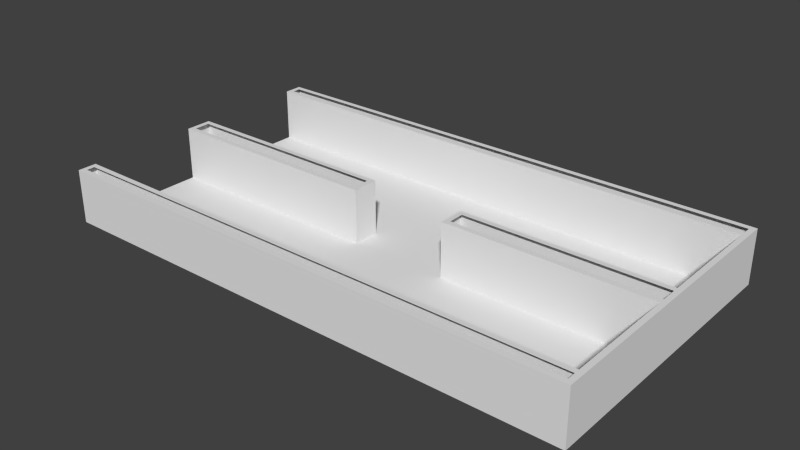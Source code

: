 # Source: Stairway.blend  (saved by Blender 2.69.0; exported with 4.5.12 LTS)
import bpy
from mathutils import Matrix  # noqa: F401  (used for matrix-valued properties, if any)

bpy.ops.wm.read_factory_settings(use_empty=True)
scene = bpy.context.scene
scene.name = 'Scene'

# ---- collections
col_collection_1 = bpy.data.collections.new('Collection 1'); scene.collection.children.link(col_collection_1)

# ---- materials (node trees are filled in below, after node groups)
mat_material = bpy.data.materials.new('Material')
mat_material.alpha_threshold = 0.0
mat_material.use_transparent_shadow = False
mat_material.roughness = 0.5
mat_material.line_color = (0.0, 0.0, 0.0, 1.0)

# ---- material node trees

# ---- world
world_world = bpy.data.worlds.new('World'); scene.world = world_world
world_world.color = (0.05088, 0.05088, 0.05088)
world_world.use_sun_shadow = False
world_world.sun_shadow_jitter_overblur = 0.0
world_world.cycles.sampling_method = 'MANUAL'
world_world.cycles.sample_map_resolution = 256

# ---- meshes
me_cube = bpy.data.meshes.new('Cube')
me_cube.from_pydata([(9.907, -2.7, -0.007307), (0.006637, -2.7, -0.007307), (9.907, -2.7, 0.9927), (0.006636, -2.7, 0.9927), (9.907, -2.35, -0.007307), (0.006637, -2.35, -0.007307), (9.907, -2.35, 0.9927), (0.006636, -2.35, 0.9927), (0.006637, -0.25, -0.007307), (0.006636, -0.25, 0.9927), (9.907, -0.25, -0.007307), (9.907, -0.25, 0.9927), (0.006637, -3.053e-05, -0.007307), (9.907, -3.172e-05, -0.007307), (6.007, -0.25, -0.007307), (9.807, -2.35, 0.9927), (9.807, -0.25, 0.9927), (4.207, -2.35, -0.007307), (4.207, -0.25, -0.007307), (9.807, -0.25, -0.007307), (9.807, -2.35, -0.007307), (6.007, -2.35, -0.007307), (9.807, -0.25, -0.007307), (6.007, -3.148e-05, -0.007307), (4.207, -3.053e-05, -0.007307), (6.007, -0.25, 0.9927), (4.207, -0.25, 0.9927), (9.907, -2.45, 0.9927), (9.907, -2.6, 0.9927), (9.807, -2.7, 0.9927), (0.1066, -2.7, 0.9927), (0.006636, -2.45, 0.9927), (0.006636, -2.6, 0.9927), (0.1066, -2.35, 0.9927), (9.807, -2.35, 0.9927), (9.807, -2.45, 0.9927), (9.807, -2.6, 0.9927), (0.1066, -2.45, 0.9927), (0.1066, -2.6, 0.9927), (9.907, -3.172e-05, 0.9927), (6.007, -3.148e-05, 0.9927), (0.006636, -3.053e-05, 0.9927), (4.207, -3.053e-05, 0.9927), (0.1066, -0.25, 0.9927), (4.107, -0.25, 0.9927), (0.1066, -3.053e-05, 0.9927), (4.107, -3.053e-05, 0.9927), (0.006636, -0.08336, 0.9927), (0.006636, -0.15, 0.9927), (4.207, -0.15, 0.9927), (4.207, -0.08336, 0.9927), (4.107, -0.15, 0.9927), (0.1066, -0.15, 0.9927), (4.107, -0.08336, 0.9927), (0.1066, -0.08336, 0.9927), (9.807, -3.166e-05, 0.9927), (6.107, -3.154e-05, 0.9927), (6.107, -0.25, 0.9927), (9.807, -0.15, 0.9927), (6.107, -0.15, 0.9927), (0.006637, -2.7, -0.007307), (0.006637, -2.35, -0.007307), (0.1066, -2.7, -0.007307), (0.1066, -2.35, -0.007307), (9.907, -2.6, -0.007307), (0.006637, -2.6, -0.007307), (0.006637, -2.35, -0.007307), (4.207, -2.35, -0.007307), (9.807, -2.35, -0.007307), (6.007, -2.35, -0.007307), (0.006637, -2.45, -0.007307), (4.207, -2.45, -0.007307), (9.807, -2.45, -0.007307), (6.007, -2.45, -0.007307), (9.907, -2.45, -0.007307), (9.807, -2.45, -0.007307), (9.907, -2.7, -0.007307), (9.907, -2.35, -0.007307), (9.807, -2.7, -0.007307), (9.807, -2.35, -0.007307), (0.1066, -2.45, -0.007307), (0.1066, -2.6, -0.007307)], [(64, 0), (1, 65), (70, 66), (81, 64), (80, 71)], [(1, 5, 61, 60), (32, 3, 30, 38, 37, 33, 7, 31), (1, 3, 32, 31, 7, 5), (24, 42, 50, 49, 26, 18), (8, 18, 26, 44, 43, 9), (11, 16, 15, 6), (21, 20, 19, 22, 14), (0, 4, 6, 27, 28, 2), (18, 8, 5, 17), (16, 19, 20, 15), (4, 10, 19, 20), (6, 4, 20, 15), (21, 17, 5, 7, 33, 34, 15, 20), (11, 6, 4, 10), (14, 22, 19, 16, 57, 25), (36, 38, 30, 29), (0, 2, 29, 30, 3, 1), (34, 33, 37, 35), (36, 29, 2, 28, 27, 6, 34, 35), (23, 14, 25, 40), (10, 13, 39, 11), (8, 9, 48, 47, 41, 12), (14, 23, 24, 18, 17, 21), (26, 49, 50, 42, 46, 53, 51, 44), (44, 51, 52, 43), (54, 45, 41, 47, 48, 9, 43, 52), (11, 39, 55, 58, 16), (25, 57, 59, 56, 40), (57, 16, 58, 59), (60, 61, 63, 80, 81, 62), (21, 17, 67, 69), (21, 20, 68, 69), (5, 17, 67, 66), (69, 67, 71, 73), (69, 68, 72, 73), (20, 4, 74, 75), (4, 0, 76, 77), (77, 76, 78, 79)])
me_cube.materials.append(mat_material)
me_cube.use_remesh_preserve_volume = False
me_cube.use_remesh_preserve_attributes = False
me_cube.use_mirror_vertex_groups = False
me_cube.update()

# ---- objects
ob_cube = bpy.data.objects.new('Cube', me_cube)

# ---- transforms, parenting, visibility, modifiers, constraints
ob_cube.location = (0.0, 0.8771, 0.0)
ob_cube.lock_rotations_4d = False
ob_cube.empty_display_type = 'ARROWS'
ob_cube.lineart.crease_threshold = 0.0
_m = ob_cube.modifiers.new('Mirror', 'MIRROR')
_m.use_axis = (False, True, False)

# ---- collection membership
col_collection_1.objects.link(ob_cube)

# ---- scene / render settings (as saved in the file)
scene.frame_start = 1; scene.frame_end = 250; scene.frame_set(1)
scene.render.engine = 'BLENDER_EEVEE_NEXT'
scene.render.image_settings.compression = 90
scene.render.resolution_percentage = 50
scene.render.dither_intensity = 0.0
scene.cycles.use_denoising = False
scene.cycles.samples = 10
scene.cycles.sampling_pattern = 'TABULATED_SOBOL'
scene.cycles.light_sampling_threshold = 0.0
scene.cycles.use_adaptive_sampling = False
scene.cycles.use_light_tree = False
scene.cycles.blur_glossy = 0.0
scene.cycles.volume_bounces = 1
scene.cycles.pixel_filter_type = 'GAUSSIAN'
scene.cycles.sample_clamp_indirect = 0.0
scene.view_settings.view_transform = 'Standard'
bpy.context.view_layer.update()

# ---- added for rendering (the .blend has no active camera and no usable light): camera, sun
cam_auto = bpy.data.cameras.new('AutoCamera')
cam_auto.lens = 50.0
cam_auto.sensor_width = 36.0
cam_auto.clip_end = 1000.0
ob_auto_camera = bpy.data.objects.new('AutoCamera', cam_auto)
scene.collection.objects.link(ob_auto_camera)
ob_auto_camera.location = (15.4313, -11.6925, 8.87245)
ob_auto_camera.rotation_euler = (1.09748, -7.21219e-08, 0.694738)
scene.camera = ob_auto_camera
light_auto_sun = bpy.data.lights.new('AutoSun', 'SUN')
light_auto_sun.energy = 3.0
light_auto_sun.angle = 0.0523599
ob_auto_sun = bpy.data.objects.new('AutoSun', light_auto_sun)
scene.collection.objects.link(ob_auto_sun)
ob_auto_sun.rotation_euler = (0.872665, 0.174533, 0.523599)
bpy.context.view_layer.update()
